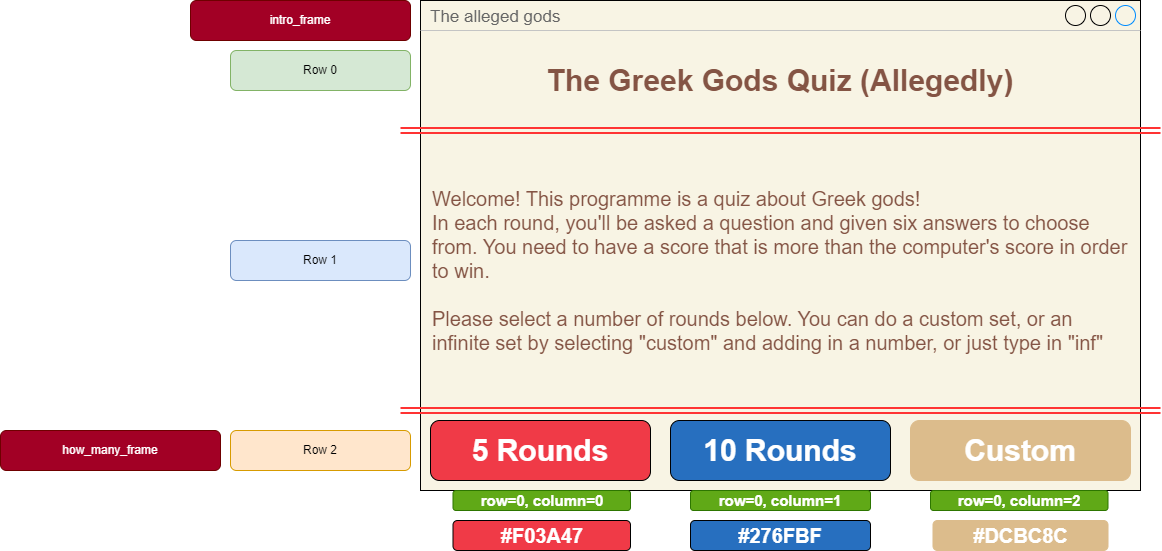

The diagram above was exported from draw.io. Its source (the exported page's mxGraphModel, read from the mxfile embedded in the PNG):
<mxGraphModel dx="2284" dy="738" grid="1" gridSize="10" guides="1" tooltips="1" connect="1" arrows="1" fold="1" page="1" pageScale="1" pageWidth="850" pageHeight="1100" math="0" shadow="0">
  <root>
    <mxCell id="0" />
    <mxCell id="1" style="locked=1;" parent="0" />
    <mxCell id="JEiM4xDWkNpShPy7EBwu-5" value="The alleged gods" style="strokeWidth=1;shadow=0;dashed=0;align=center;html=1;shape=mxgraph.mockup.containers.window;align=left;verticalAlign=top;spacingLeft=8;strokeColor2=#008cff;strokeColor3=#c4c4c4;fontColor=#666666;mainText=;fontSize=17;labelBackgroundColor=none;whiteSpace=wrap;fillColor=#F8F4E4;" parent="1" vertex="1">
      <mxGeometry x="400" y="70" width="720" height="490" as="geometry" />
    </mxCell>
    <mxCell id="JEiM4xDWkNpShPy7EBwu-6" value="Untitled Layer" style="locked=1;" parent="0" />
    <mxCell id="JEiM4xDWkNpShPy7EBwu-8" value="" style="endArrow=none;html=1;rounded=0;strokeColor=#FF3333;shape=link;strokeWidth=2;" parent="JEiM4xDWkNpShPy7EBwu-6" edge="1">
      <mxGeometry width="50" height="50" relative="1" as="geometry">
        <mxPoint x="380" y="200" as="sourcePoint" />
        <mxPoint x="1140" y="200" as="targetPoint" />
      </mxGeometry>
    </mxCell>
    <mxCell id="JEiM4xDWkNpShPy7EBwu-9" value="" style="endArrow=none;html=1;rounded=0;strokeColor=#FF3333;shape=link;strokeWidth=2;" parent="JEiM4xDWkNpShPy7EBwu-6" edge="1">
      <mxGeometry width="50" height="50" relative="1" as="geometry">
        <mxPoint x="380" y="480" as="sourcePoint" />
        <mxPoint x="1140" y="480" as="targetPoint" />
      </mxGeometry>
    </mxCell>
    <mxCell id="XhFEnANj9DKwVtLJGlU8-2" value="Untitled Layer" style="locked=1;" parent="0" />
    <mxCell id="XhFEnANj9DKwVtLJGlU8-12" value="Row 0" style="rounded=1;whiteSpace=wrap;html=1;fillColor=#d5e8d4;strokeColor=#82b366;" parent="XhFEnANj9DKwVtLJGlU8-2" vertex="1">
      <mxGeometry x="210" y="120" width="180" height="40" as="geometry" />
    </mxCell>
    <mxCell id="XhFEnANj9DKwVtLJGlU8-13" value="Row 1" style="rounded=1;whiteSpace=wrap;html=1;fillColor=#dae8fc;strokeColor=#6c8ebf;" parent="XhFEnANj9DKwVtLJGlU8-2" vertex="1">
      <mxGeometry x="210" y="310" width="180" height="40" as="geometry" />
    </mxCell>
    <mxCell id="XhFEnANj9DKwVtLJGlU8-14" value="Row 2" style="rounded=1;whiteSpace=wrap;html=1;fillColor=#ffe6cc;strokeColor=#d79b00;" parent="XhFEnANj9DKwVtLJGlU8-2" vertex="1">
      <mxGeometry x="210" y="500" width="180" height="40" as="geometry" />
    </mxCell>
    <mxCell id="XhFEnANj9DKwVtLJGlU8-21" value="intro_frame" style="rounded=1;whiteSpace=wrap;html=1;fillColor=#a20025;strokeColor=#6F0000;fontColor=#ffffff;" parent="XhFEnANj9DKwVtLJGlU8-2" vertex="1">
      <mxGeometry x="170" y="70" width="220" height="40" as="geometry" />
    </mxCell>
    <mxCell id="XhFEnANj9DKwVtLJGlU8-22" value="how_many_frame" style="rounded=1;whiteSpace=wrap;html=1;fillColor=#a20025;strokeColor=#6F0000;fontColor=#ffffff;" parent="XhFEnANj9DKwVtLJGlU8-2" vertex="1">
      <mxGeometry x="-20" y="500" width="220" height="40" as="geometry" />
    </mxCell>
    <mxCell id="XhFEnANj9DKwVtLJGlU8-17" value="Untitled Layer" parent="0" />
    <mxCell id="XhFEnANj9DKwVtLJGlU8-28" value="&lt;span style=&quot;font-size: 30px;&quot;&gt;&lt;b&gt;&lt;font color=&quot;#845444&quot;&gt;The Greek Gods Quiz (Allegedly)&lt;/font&gt;&lt;/b&gt;&lt;/span&gt;" style="text;html=1;align=center;verticalAlign=middle;whiteSpace=wrap;rounded=0;" parent="XhFEnANj9DKwVtLJGlU8-17" vertex="1">
      <mxGeometry x="410" y="110" width="700" height="80" as="geometry" />
    </mxCell>
    <mxCell id="XhFEnANj9DKwVtLJGlU8-29" value="&lt;span style=&quot;font-size: 20px;&quot;&gt;&lt;font color=&quot;#845444&quot;&gt;Welcome! This programme is a quiz about Greek gods!&lt;br&gt;In each round, you'll be asked a question and given six answers to choose from. You need to have a score that is more than the computer's score in order to win.&lt;br&gt;&lt;br&gt;Please select a number of rounds below. You can do a custom set, or an infinite set by selecting &quot;custom&quot; and adding in a number, or just type in &quot;inf&quot;&lt;/font&gt;&lt;/span&gt;" style="text;html=1;align=left;verticalAlign=middle;whiteSpace=wrap;rounded=0;" parent="XhFEnANj9DKwVtLJGlU8-17" vertex="1">
      <mxGeometry x="410" y="210" width="700" height="260" as="geometry" />
    </mxCell>
    <mxCell id="XhFEnANj9DKwVtLJGlU8-35" value="&lt;font color=&quot;#ffffff&quot;&gt;&lt;span style=&quot;font-size: 30px;&quot;&gt;&lt;b&gt;5 Rounds&lt;/b&gt;&lt;/span&gt;&lt;/font&gt;" style="rounded=1;whiteSpace=wrap;html=1;fillColor=#F03A47;" parent="XhFEnANj9DKwVtLJGlU8-17" vertex="1">
      <mxGeometry x="410" y="490" width="220" height="60" as="geometry" />
    </mxCell>
    <mxCell id="XhFEnANj9DKwVtLJGlU8-36" value="&lt;b style=&quot;color: rgb(255, 255, 255); font-size: 30px;&quot;&gt;10 Rounds&lt;/b&gt;" style="rounded=1;whiteSpace=wrap;html=1;fillColor=#276FBF;strokeColor=#000000;" parent="XhFEnANj9DKwVtLJGlU8-17" vertex="1">
      <mxGeometry x="650" y="490" width="220" height="60" as="geometry" />
    </mxCell>
    <mxCell id="XhFEnANj9DKwVtLJGlU8-37" value="&lt;font color=&quot;#ffffff&quot;&gt;&lt;span style=&quot;font-size: 20px;&quot;&gt;&lt;b&gt;#F03A47&lt;/b&gt;&lt;/span&gt;&lt;/font&gt;" style="rounded=1;whiteSpace=wrap;html=1;fillColor=#F03A47;" parent="XhFEnANj9DKwVtLJGlU8-17" vertex="1">
      <mxGeometry x="432.5" y="590" width="177.5" height="30" as="geometry" />
    </mxCell>
    <mxCell id="XhFEnANj9DKwVtLJGlU8-38" value="&lt;font color=&quot;#ffffff&quot;&gt;&lt;span style=&quot;font-size: 20px;&quot;&gt;&lt;b&gt;#276FBF&lt;/b&gt;&lt;/span&gt;&lt;/font&gt;" style="rounded=1;whiteSpace=wrap;html=1;fillColor=#276FBF;strokeColor=#000000;" parent="XhFEnANj9DKwVtLJGlU8-17" vertex="1">
      <mxGeometry x="670" y="590" width="180" height="30" as="geometry" />
    </mxCell>
    <mxCell id="XhFEnANj9DKwVtLJGlU8-40" value="&lt;font color=&quot;#ffffff&quot;&gt;&lt;span style=&quot;font-size: 20px;&quot;&gt;&lt;b&gt;#DCBC8C&lt;/b&gt;&lt;/span&gt;&lt;/font&gt;" style="rounded=1;whiteSpace=wrap;html=1;fillColor=#DCBC8C;strokeColor=#DCBC8C;" parent="XhFEnANj9DKwVtLJGlU8-17" vertex="1">
      <mxGeometry x="912.5" y="590" width="175" height="30" as="geometry" />
    </mxCell>
    <mxCell id="XhFEnANj9DKwVtLJGlU8-41" value="&lt;font color=&quot;#ffffff&quot;&gt;&lt;span style=&quot;font-size: 30px;&quot;&gt;&lt;b&gt;Custom&lt;/b&gt;&lt;/span&gt;&lt;/font&gt;" style="rounded=1;whiteSpace=wrap;html=1;fillColor=#DCBC8C;strokeColor=#DCBC8C;" parent="XhFEnANj9DKwVtLJGlU8-17" vertex="1">
      <mxGeometry x="890" y="490" width="220" height="60" as="geometry" />
    </mxCell>
    <mxCell id="XhFEnANj9DKwVtLJGlU8-42" value="&lt;font size=&quot;1&quot; color=&quot;#ffffff&quot;&gt;&lt;b style=&quot;font-size: 15px;&quot;&gt;row=0, column=0&lt;/b&gt;&lt;/font&gt;" style="rounded=1;whiteSpace=wrap;html=1;fillColor=#60a917;fontColor=#ffffff;strokeColor=#2D7600;" parent="XhFEnANj9DKwVtLJGlU8-17" vertex="1">
      <mxGeometry x="432.5" y="560" width="177.5" height="20" as="geometry" />
    </mxCell>
    <mxCell id="XhFEnANj9DKwVtLJGlU8-43" value="&lt;font size=&quot;1&quot; color=&quot;#ffffff&quot;&gt;&lt;b style=&quot;font-size: 15px;&quot;&gt;row=0, column=1&lt;/b&gt;&lt;/font&gt;" style="rounded=1;whiteSpace=wrap;html=1;fillColor=#60a917;fontColor=#ffffff;strokeColor=#2D7600;" parent="XhFEnANj9DKwVtLJGlU8-17" vertex="1">
      <mxGeometry x="670" y="560" width="180" height="20" as="geometry" />
    </mxCell>
    <mxCell id="XhFEnANj9DKwVtLJGlU8-44" value="&lt;font size=&quot;1&quot; color=&quot;#ffffff&quot;&gt;&lt;b style=&quot;font-size: 15px;&quot;&gt;row=0, column=2&lt;/b&gt;&lt;/font&gt;" style="rounded=1;whiteSpace=wrap;html=1;fillColor=#60a917;fontColor=#ffffff;strokeColor=#2D7600;" parent="XhFEnANj9DKwVtLJGlU8-17" vertex="1">
      <mxGeometry x="910" y="560" width="177.5" height="20" as="geometry" />
    </mxCell>
  </root>
</mxGraphModel>